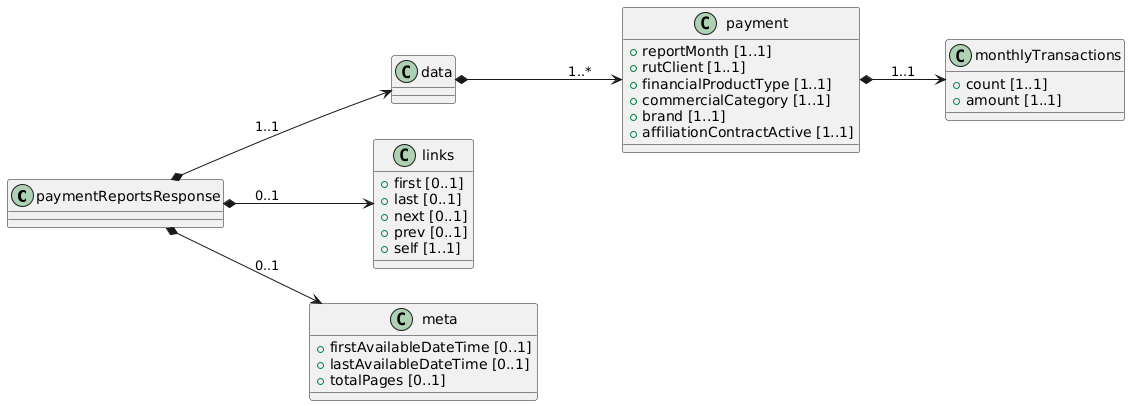

The diagram above was rendered by PlantUML. Its source (embedded in the PNG):
@startuml
left to right direction

class paymentReportsResponse {

}

class data {

}

class payment {
 + reportMonth [1..1]
 + rutClient [1..1]
 + financialProductType [1..1]
 + commercialCategory [1..1]
 + brand [1..1]
 + affiliationContractActive [1..1]
}

class monthlyTransactions {
 + count [1..1]
 + amount [1..1]
}

class links {
 + first [0..1]
 + last [0..1]
 + next [0..1]
 + prev [0..1]
 + self [1..1]
}

class meta {
 + firstAvailableDateTime [0..1]
 + lastAvailableDateTime [0..1]
 + totalPages [0..1]
}

' Relaciones

paymentReportsResponse *--> data: "1..1"
data *--> payment: "1..*"
payment *--> monthlyTransactions: "1..1"
paymentReportsResponse *--> links : "0..1"
paymentReportsResponse *--> meta : "0..1"
@enduml